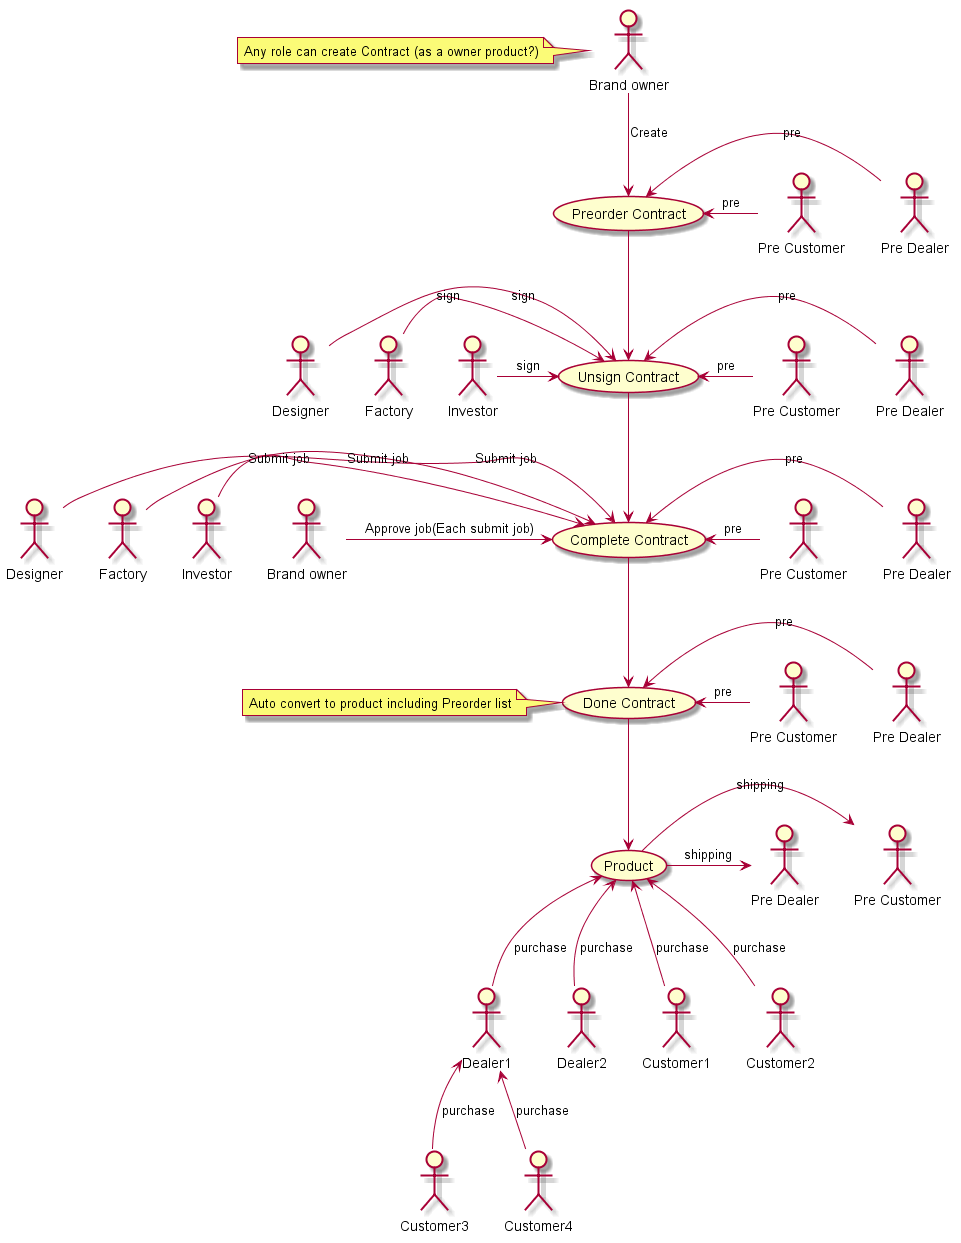

The diagram above was rendered by PlantUML. Its source (embedded in the PNG):
@startuml
:Brand owner: as anyrole
:Brand owner: as anyrole2
:Designer: as designer
:Factory: as factory
:Investor: as investor
:Designer: as designer2
:Factory: as factory2
:Investor: as investor2
:Pre Customer: as customer
:Pre Customer: as customer2
:Pre Customer: as customer3
:Pre Customer: as customer4
:Pre Customer: as customer5
:Pre Dealer: as dealer
:Pre Dealer: as dealer2
:Pre Dealer: as dealer3
:Pre Dealer: as dealer4
:Pre Dealer: as dealer5

anyrole -down-> (Preorder Contract) : Create

note left of anyrole
 Any role can create Contract (as a owner product?)
 endnote


(Preorder Contract) -down-> (Unsign Contract)

designer -> (Unsign Contract) : sign
factory -> (Unsign Contract) : sign
investor -> (Unsign Contract) : sign

(Unsign Contract) -down-> (Complete Contract)

designer2 -> (Complete Contract) : Submit job
factory2 -> (Complete Contract) : Submit job
investor2 -> (Complete Contract) : Submit job

anyrole2 -right-> (Complete Contract) : Approve job(Each submit job)

(Complete Contract) -down-> (Done Contract)


dealer --left--> (Preorder Contract) : pre
dealer2 --left--> (Unsign Contract) : pre
dealer3 --left--> (Complete Contract) : pre
dealer4 --left--> (Done Contract) : pre

customer --left--> (Preorder Contract) : pre
customer2 --left--> (Unsign Contract) : pre
customer3 --left--> (Complete Contract) : pre
customer4 --left--> (Done Contract) : pre

(Done Contract) -down-> (Product) 
note left of (Done Contract)
Auto convert to product including Preorder list
endnote

(Product) -right-> (customer5) : shipping
(Product) -right-> (dealer5) : shipping

Dealer1 -up-> (Product) : purchase
Dealer2 -up-> (Product) : purchase
Customer1 -up-> (Product) : purchase
Customer2 -up-> (Product) : purchase
Customer3 -up-> (Dealer1) : purchase
Customer4 -up-> (Dealer1) : purchase


@enduml